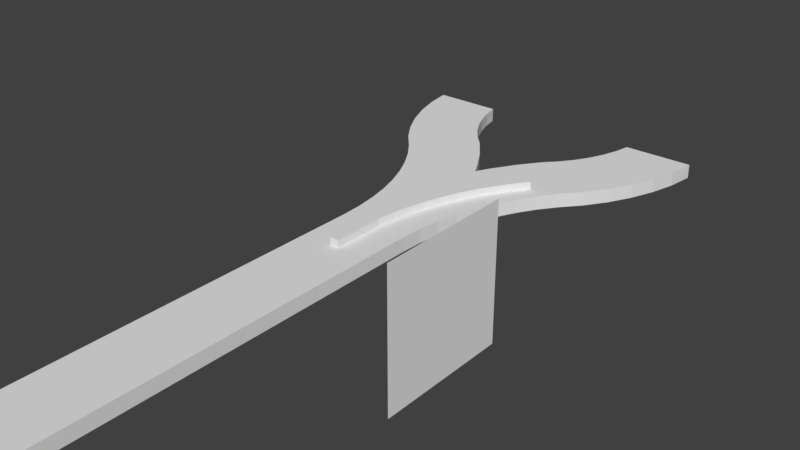 # Source: junction.blend  (saved by Blender 2.79.0; exported with 4.5.12 LTS)
import bpy
from mathutils import Matrix  # noqa: F401  (used for matrix-valued properties, if any)

bpy.ops.wm.read_factory_settings(use_empty=True)
scene = bpy.context.scene
scene.name = 'Scene'

# ---- collections
col_collection_1 = bpy.data.collections.new('Collection 1'); scene.collection.children.link(col_collection_1)

# ---- world
world_world = bpy.data.worlds.new('World'); scene.world = world_world
world_world.color = (0.05088, 0.05088, 0.05088)
world_world.use_sun_shadow = False
world_world.sun_shadow_jitter_overblur = 0.0
world_world.cycles.sampling_method = 'MANUAL'

# ---- meshes
me_plane_001 = bpy.data.meshes.new('Plane.001')
me_plane_001.from_pydata([(-1.0, -1.0, 0.0), (1.0, -1.0, 0.0), (-1.0, 1.0, 0.0), (1.0, 1.0, 0.0)], [], [(0, 1, 3, 2)])
me_plane_001.use_remesh_preserve_volume = False
me_plane_001.use_remesh_preserve_attributes = False
me_plane_001.use_mirror_vertex_groups = False
me_plane_001.update()
me_cube = bpy.data.meshes.new('Cube')
me_cube.from_pydata([(-0.06613, -1.49e-05, -0.0004203), (-0.06613, -1.49e-05, 0.3096), (-0.06613, 0.7563, -0.0004203), (-0.06613, 0.7563, 0.3096), (0.06613, -1.49e-05, -0.0004203), (0.06613, -1.49e-05, 0.3096), (0.06613, 0.7563, -0.0004203), (0.06613, 0.7563, 0.3096), (-0.03271, 1.022, -0.0004203), (-0.03271, 1.022, 0.3096), (0.09929, 1.013, -0.0004203), (0.09929, 1.013, 0.3096), (0.01739, 1.284, -0.0004203), (0.01739, 1.284, 0.3096), (0.1486, 1.268, -0.0004203), (0.1486, 1.268, 0.3096), (0.08398, 1.543, -0.0004203), (0.08398, 1.543, 0.3096), (0.2139, 1.518, -0.0004203), (0.2139, 1.518, 0.3096), (0.1668, 1.798, -0.0004203), (0.1668, 1.798, 0.3096), (0.2948, 1.765, -0.0004203), (0.2948, 1.765, 0.3096), (0.2655, 2.046, -0.0004203), (0.2655, 2.046, 0.3096), (0.3912, 2.005, -0.0004203), (0.3912, 2.005, 0.3096), (0.3796, 2.288, -0.0004203), (0.3796, 2.288, 0.3096), (0.5025, 2.239, -0.0004203), (0.5025, 2.239, 0.3096), (0.5088, 2.522, -0.0004203), (0.5088, 2.522, 0.3096), (0.6284, 2.466, -0.0004203), (0.6284, 2.466, 0.3096), (0.6526, 2.748, -0.0004203), (0.6526, 2.748, 0.3096), (0.7683, 2.684, -0.0004203), (0.7683, 2.684, 0.3096), (0.8103, 2.964, -0.0004203), (0.8103, 2.964, 0.3096), (0.9217, 2.892, -0.0004203), (0.9217, 2.892, 0.3096)], [], [(0, 1, 3, 2), (2, 3, 9, 8), (6, 7, 5, 4), (4, 5, 1, 0), (2, 6, 4, 0), (7, 3, 1, 5), (9, 11, 15, 13), (7, 6, 10, 11), (6, 2, 8, 10), (3, 7, 11, 9), (15, 14, 18, 19), (8, 9, 13, 12), (11, 10, 14, 15), (10, 8, 12, 14), (17, 19, 23, 21), (14, 12, 16, 18), (13, 15, 19, 17), (12, 13, 17, 16), (20, 21, 25, 24), (16, 17, 21, 20), (19, 18, 22, 23), (18, 16, 20, 22), (27, 26, 30, 31), (23, 22, 26, 27), (22, 20, 24, 26), (21, 23, 27, 25), (29, 31, 35, 33), (26, 24, 28, 30), (25, 27, 31, 29), (24, 25, 29, 28), (35, 34, 38, 39), (28, 29, 33, 32), (31, 30, 34, 35), (30, 28, 32, 34), (38, 36, 40, 42), (34, 32, 36, 38), (33, 35, 39, 37), (32, 33, 37, 36), (40, 41, 43, 42), (37, 39, 43, 41), (36, 37, 41, 40), (39, 38, 42, 43)])
me_cube.use_remesh_preserve_volume = False
me_cube.use_remesh_preserve_attributes = False
me_cube.use_mirror_vertex_groups = False
me_cube.update()
me_cube_001 = bpy.data.meshes.new('Cube.001')
me_cube_001.from_pydata([(-0.5, -2.5, 0.0), (-0.5, -2.5, 0.2), (-0.5, 2.5, 0.0), (-0.5, 2.5, 0.2), (0.5, -2.5, 0.0), (0.5, -2.5, 0.2), (0.5, 2.5, 0.0), (0.5, 2.5, 0.2)], [], [(0, 1, 3, 2), (2, 3, 7, 6), (6, 7, 5, 4), (4, 5, 1, 0), (2, 6, 4, 0), (7, 3, 1, 5)])
me_cube_001.use_remesh_preserve_volume = False
me_cube_001.use_remesh_preserve_attributes = False
me_cube_001.use_mirror_vertex_groups = False
me_cube_001.update()
me_cube_003 = bpy.data.meshes.new('Cube.003')
me_cube_003.from_pydata([(0.4999, 0.65, 9.285e-05), (0.4997, 0.65, 0.2001), (0.5, 4.649e-05, 9.285e-05), (0.4998, 3.159e-05, 0.2001), (0.0, 0.0, 9.285e-05), (0.0, -1.466e-05, 0.2001), (0.0, 0.65, 0.2001), (0.5138, 0.9328, 9.285e-05), (0.5136, 0.9328, 0.2001), (0.6183, 1.489, 9.285e-05), (0.0, 0.9784, 0.2001), (0.0, 0.9784, 9.285e-05), (0.5534, 1.213, 9.285e-05), (0.5532, 1.213, 0.2001), (0.7082, 1.757, 9.285e-05), (0.06146, 1.304, 0.2001), (0.06167, 1.304, 9.285e-05), (0.6181, 1.489, 0.2001), (0.8221, 2.016, 9.285e-05), (0.1368, 1.624, 0.2001), (0.137, 1.624, 9.285e-05), (0.708, 1.757, 0.2001), (0.9592, 2.264, 9.285e-05), (0.241, 1.936, 0.2001), (0.2412, 1.936, 9.285e-05), (0.8219, 2.016, 0.2001), (1.118, 2.498, 9.285e-05), (0.3732, 2.237, 0.2001), (0.3734, 2.237, 9.285e-05), (0.9591, 2.264, 0.2001), (0.1057, 2.785, 9.285e-05), (0.1055, 2.785, 0.2001), (1.298, 2.717, 9.285e-05), (0.5323, 2.524, 0.2001), (0.5325, 2.524, 9.285e-05), (1.118, 2.498, 0.2001), (0.3159, 3.095, 9.285e-05), (0.3157, 3.095, 0.2001), (0.717, 2.796, 0.2001), (0.7171, 2.796, 9.285e-05), (1.298, 2.717, 0.2001), (0.5535, 3.384, 9.285e-05), (0.5533, 3.384, 0.2001), (1.739, 3.233, 9.285e-05), (0.9257, 3.05, 0.2001), (0.9258, 3.05, 9.285e-05), (1.534, 2.962, 9.285e-05), (1.533, 2.962, 0.2001), (0.7156, 3.537, 9.285e-05), (0.7154, 3.537, 0.2001), (1.91, 3.526, 9.285e-05), (1.124, 3.249, 0.2001), (1.125, 3.249, 9.285e-05), (1.738, 3.233, 0.2001), (0.8585, 3.708, 9.285e-05), (0.8583, 3.708, 0.2001), (2.046, 3.837, 9.285e-05), (1.298, 3.47, 0.2001), (1.299, 3.47, 9.285e-05), (1.91, 3.526, 0.2001), (0.9804, 3.894, 9.285e-05), (0.9802, 3.894, 0.2001), (2.145, 4.163, 9.285e-05), (1.445, 3.71, 0.2001), (1.445, 3.71, 9.285e-05), (2.046, 3.837, 0.2001), (1.08, 4.093, 9.285e-05), (1.079, 4.093, 0.2001), (2.2, 4.509, 9.285e-05), (1.563, 3.965, 0.2001), (1.563, 3.965, 9.285e-05), (2.144, 4.163, 0.2001), (1.154, 4.303, 9.285e-05), (1.154, 4.303, 0.2001), (1.649, 4.233, 0.2001), (1.649, 4.233, 9.285e-05), (2.2, 4.509, 0.2001), (1.2, 4.509, 9.285e-05), (1.2, 4.509, 0.2001), (1.7, 4.509, 9.285e-05), (1.7, 4.509, 0.2001), (0.0, 0.7598, 0.2001), (0.0, 2.026, 0.2001), (0.0, 2.418, 0.2001), (0.0, 0.9793, 0.2001), (0.0, 1.661, 0.2001), (0.0, 0.65, 9.285e-05), (0.0, 1.314, 0.2001), (0.0, 0.7555, 9.285e-05), (0.0, 0.9793, 9.285e-05), (0.0, 2.418, 9.285e-05), (0.0, 1.661, 9.285e-05), (0.0, 2.026, 9.285e-05), (0.0, 1.314, 9.285e-05), (0.0, 0.6709, 9.285e-05), (0.0, 2.603, 9.285e-05), (0.0, 2.603, 0.2001)], [], [(2, 0, 1, 3), (6, 1, 8, 10), (0, 7, 8, 1), (86, 88, 94), (8, 13, 15, 10), (7, 12, 13, 8), (10, 15, 87, 84), (11, 16, 12, 7), (20, 24, 14, 9), (19, 23, 82, 85), (13, 17, 19, 15), (12, 9, 17, 13), (15, 19, 85, 87), (16, 20, 9, 12), (21, 25, 27, 23), (17, 21, 23, 19), (9, 14, 21, 17), (28, 34, 22, 18), (14, 18, 25, 21), (23, 27, 83, 82), (24, 28, 18, 14), (22, 26, 35, 29), (29, 35, 38, 33), (25, 29, 33, 27), (18, 22, 29, 25), (27, 33, 31, 96, 83), (37, 42, 41, 36), (36, 41, 45, 39), (33, 38, 37, 31), (34, 39, 26, 22), (30, 36, 39, 34), (31, 37, 36, 30), (44, 51, 49, 42), (32, 46, 47, 40), (35, 40, 44, 38), (26, 32, 40, 35), (38, 44, 42, 37), (39, 45, 32, 26), (49, 55, 54, 48), (48, 54, 58, 52), (45, 52, 46, 32), (41, 48, 52, 45), (42, 49, 48, 41), (40, 47, 51, 44), (58, 64, 50, 43), (57, 63, 61, 55), (47, 53, 57, 51), (46, 43, 53, 47), (51, 57, 55, 49), (52, 58, 43, 46), (61, 67, 66, 60), (60, 66, 70, 64), (54, 60, 64, 58), (55, 61, 60, 54), (53, 59, 63, 57), (43, 50, 59, 53), (70, 75, 62, 56), (69, 74, 73, 67), (59, 65, 69, 63), (50, 56, 65, 59), (63, 69, 67, 61), (64, 70, 56, 50), (73, 78, 77, 72), (72, 77, 79, 75), (66, 72, 75, 70), (67, 73, 72, 66), (65, 71, 74, 69), (56, 62, 71, 65), (68, 79, 80, 76), (80, 79, 77, 78), (71, 76, 80, 74), (62, 68, 76, 71), (74, 80, 78, 73), (75, 79, 68, 62), (95, 30, 34, 28, 90), (96, 31, 30, 95), (93, 16, 11, 89), (89, 11, 88), (88, 11, 7, 0, 94), (91, 20, 16, 93), (6, 10, 84, 81), (90, 28, 24, 92), (1, 6, 5, 3), (92, 24, 20, 91), (0, 86, 94), (2, 4, 86, 0), (3, 5, 4, 2)])
_ca = me_cube_003.color_attributes.new('Col', 'BYTE_COLOR', 'CORNER')
_ca.data.foreach_set('color', [1.0, 1.0, 1.0, 1.0, 1.0, 1.0, 1.0, 1.0, 1.0, 1.0, 1.0, 1.0, 1.0, 1.0, 1.0, 1.0, 1.0, 1.0, 1.0, 1.0, 1.0, 1.0, 1.0, 1.0, 1.0, 1.0, 1.0, 1.0, 1.0, 1.0, 1.0, 1.0, 1.0, 1.0, 1.0, 1.0, 1.0, 1.0, 1.0, 1.0, 1.0, 1.0, 1.0, 1.0, 1.0, 1.0, 1.0, 1.0, 1.0, 1.0, 1.0, 1.0, 1.0, 1.0, 1.0, 1.0, 1.0, 1.0, 1.0, 1.0, 1.0, 1.0, 1.0, 1.0, 1.0, 1.0, 1.0, 1.0, 1.0, 1.0, 1.0, 1.0, 1.0, 1.0, 1.0, 1.0, 1.0, 1.0, 1.0, 1.0, 1.0, 1.0, 1.0, 1.0, 1.0, 1.0, 1.0, 1.0, 1.0, 1.0, 1.0, 1.0, 1.0, 1.0, 1.0, 1.0, 1.0, 1.0, 1.0, 1.0, 1.0, 1.0, 1.0, 1.0, 1.0, 1.0, 1.0, 1.0, 1.0, 1.0, 1.0, 1.0, 1.0, 1.0, 1.0, 1.0, 1.0, 1.0, 1.0, 1.0, 1.0, 1.0, 1.0, 1.0, 1.0, 1.0, 1.0, 1.0, 1.0, 1.0, 1.0, 1.0, 1.0, 1.0, 1.0, 1.0, 1.0, 1.0, 1.0, 1.0, 1.0, 1.0, 1.0, 1.0, 1.0, 1.0, 1.0, 1.0, 1.0, 1.0, 1.0, 1.0, 1.0, 1.0, 1.0, 1.0, 1.0, 1.0, 1.0, 1.0, 1.0, 1.0, 1.0, 1.0, 1.0, 1.0, 1.0, 1.0, 1.0, 1.0, 1.0, 1.0, 1.0, 1.0, 1.0, 1.0, 1.0, 1.0, 1.0, 1.0, 1.0, 1.0, 1.0, 1.0, 1.0, 1.0, 1.0, 1.0, 1.0, 1.0, 1.0, 1.0, 1.0, 1.0, 1.0, 1.0, 1.0, 1.0, 1.0, 1.0, 1.0, 1.0, 1.0, 1.0, 1.0, 1.0, 1.0, 1.0, 1.0, 1.0, 1.0, 1.0, 1.0, 1.0, 1.0, 1.0, 1.0, 1.0, 1.0, 1.0, 1.0, 1.0, 1.0, 1.0, 1.0, 1.0, 1.0, 1.0, 1.0, 1.0, 1.0, 1.0, 1.0, 1.0, 1.0, 1.0, 1.0, 1.0, 1.0, 1.0, 1.0, 1.0, 1.0, 1.0, 1.0, 1.0, 1.0, 1.0, 1.0, 1.0, 1.0, 1.0, 1.0, 1.0, 1.0, 1.0, 1.0, 1.0, 1.0, 1.0, 1.0, 1.0, 1.0, 1.0, 1.0, 1.0, 1.0, 1.0, 1.0, 1.0, 1.0, 1.0, 1.0, 1.0, 1.0, 1.0, 1.0, 1.0, 1.0, 1.0, 1.0, 1.0, 1.0, 1.0, 1.0, 1.0, 1.0, 1.0, 1.0, 1.0, 1.0, 1.0, 1.0, 1.0, 1.0, 1.0, 1.0, 1.0, 1.0, 1.0, 1.0, 1.0, 1.0, 1.0, 1.0, 1.0, 1.0, 1.0, 1.0, 1.0, 1.0, 1.0, 1.0, 1.0, 1.0, 1.0, 1.0, 1.0, 1.0, 1.0, 1.0, 1.0, 1.0, 1.0, 1.0, 1.0, 1.0, 1.0, 1.0, 1.0, 1.0, 1.0, 1.0, 1.0, 1.0, 1.0, 1.0, 1.0, 1.0, 1.0, 1.0, 1.0, 1.0, 1.0, 1.0, 1.0, 1.0, 1.0, 1.0, 1.0, 1.0, 1.0, 1.0, 1.0, 1.0, 1.0, 1.0, 1.0, 1.0, 1.0, 1.0, 1.0, 1.0, 1.0, 1.0, 1.0, 1.0, 1.0, 1.0, 1.0, 1.0, 1.0, 1.0, 1.0, 1.0, 1.0, 1.0, 1.0, 1.0, 1.0, 1.0, 1.0, 1.0, 1.0, 1.0, 1.0, 1.0, 1.0, 1.0, 1.0, 1.0, 1.0, 1.0, 1.0, 1.0, 1.0, 1.0, 1.0, 1.0, 1.0, 1.0, 1.0, 1.0, 1.0, 1.0, 1.0, 1.0, 1.0, 1.0, 1.0, 1.0, 1.0, 1.0, 1.0, 1.0, 1.0, 1.0, 1.0, 1.0, 1.0, 1.0, 1.0, 1.0, 1.0, 1.0, 1.0, 1.0, 1.0, 1.0, 1.0, 1.0, 1.0, 1.0, 1.0, 1.0, 1.0, 1.0, 1.0, 1.0, 1.0, 1.0, 1.0, 1.0, 1.0, 1.0, 1.0, 1.0, 1.0, 1.0, 1.0, 1.0, 1.0, 1.0, 1.0, 1.0, 1.0, 1.0, 1.0, 1.0, 1.0, 1.0, 1.0, 1.0, 1.0, 1.0, 1.0, 1.0, 1.0, 1.0, 1.0, 1.0, 1.0, 1.0, 1.0, 1.0, 1.0, 1.0, 1.0, 1.0, 1.0, 1.0, 1.0, 1.0, 1.0, 1.0, 1.0, 1.0, 1.0, 1.0, 1.0, 1.0, 1.0, 1.0, 1.0, 1.0, 1.0, 1.0, 1.0, 1.0, 1.0, 1.0, 1.0, 1.0, 1.0, 1.0, 1.0, 1.0, 1.0, 1.0, 1.0, 1.0, 1.0, 1.0, 1.0, 1.0, 1.0, 1.0, 1.0, 1.0, 1.0, 1.0, 1.0, 1.0, 1.0, 1.0, 1.0, 1.0, 1.0, 1.0, 1.0, 1.0, 1.0, 1.0, 1.0, 1.0, 1.0, 1.0, 1.0, 1.0, 1.0, 1.0, 1.0, 1.0, 1.0, 1.0, 1.0, 1.0, 1.0, 1.0, 1.0, 1.0, 1.0, 1.0, 1.0, 1.0, 1.0, 1.0, 1.0, 1.0, 1.0, 1.0, 1.0, 1.0, 1.0, 1.0, 1.0, 1.0, 1.0, 1.0, 1.0, 1.0, 1.0, 1.0, 1.0, 1.0, 1.0, 1.0, 1.0, 1.0, 1.0, 1.0, 1.0, 1.0, 1.0, 1.0, 1.0, 1.0, 1.0, 1.0, 1.0, 1.0, 1.0, 1.0, 1.0, 1.0, 1.0, 1.0, 1.0, 1.0, 1.0, 1.0, 1.0, 1.0, 1.0, 1.0, 1.0, 1.0, 1.0, 1.0, 1.0, 1.0, 1.0, 1.0, 1.0, 1.0, 1.0, 1.0, 1.0, 1.0, 1.0, 1.0, 1.0, 1.0, 1.0, 1.0, 1.0, 1.0, 1.0, 1.0, 1.0, 1.0, 1.0, 1.0, 1.0, 1.0, 1.0, 1.0, 1.0, 1.0, 1.0, 1.0, 1.0, 1.0, 1.0, 1.0, 1.0, 1.0, 1.0, 1.0, 1.0, 1.0, 1.0, 1.0, 1.0, 1.0, 1.0, 1.0, 1.0, 1.0, 1.0, 1.0, 1.0, 1.0, 1.0, 1.0, 1.0, 1.0, 1.0, 1.0, 1.0, 1.0, 1.0, 1.0, 1.0, 1.0, 1.0, 1.0, 1.0, 1.0, 1.0, 1.0, 1.0, 1.0, 1.0, 1.0, 1.0, 1.0, 1.0, 1.0, 1.0, 1.0, 1.0, 1.0, 1.0, 1.0, 1.0, 1.0, 1.0, 1.0, 1.0, 1.0, 1.0, 1.0, 1.0, 1.0, 1.0, 1.0, 1.0, 1.0, 1.0, 1.0, 1.0, 1.0, 1.0, 1.0, 1.0, 1.0, 1.0, 1.0, 1.0, 1.0, 1.0, 1.0, 1.0, 1.0, 1.0, 1.0, 1.0, 1.0, 1.0, 1.0, 1.0, 1.0, 1.0, 1.0, 1.0, 1.0, 1.0, 1.0, 1.0, 1.0, 1.0, 1.0, 1.0, 1.0, 1.0, 1.0, 1.0, 1.0, 1.0, 1.0, 1.0, 1.0, 1.0, 1.0, 1.0, 1.0, 1.0, 1.0, 1.0, 1.0, 1.0, 1.0, 1.0, 1.0, 1.0, 1.0, 1.0, 1.0, 1.0, 1.0, 1.0, 1.0, 1.0, 1.0, 1.0, 1.0, 1.0, 1.0, 1.0, 1.0, 1.0, 1.0, 1.0, 1.0, 1.0, 1.0, 1.0, 1.0, 1.0, 1.0, 1.0, 1.0, 1.0, 1.0, 1.0, 1.0, 1.0, 1.0, 1.0, 1.0, 1.0, 1.0, 1.0, 1.0, 1.0, 1.0, 1.0, 1.0, 1.0, 1.0, 1.0, 1.0, 1.0, 1.0, 1.0, 1.0, 1.0, 1.0, 1.0, 1.0, 1.0, 1.0, 1.0, 1.0, 1.0, 1.0, 1.0, 1.0, 1.0, 1.0, 1.0, 1.0, 1.0, 1.0, 1.0, 1.0, 1.0, 1.0, 1.0, 1.0, 1.0, 1.0, 1.0, 1.0, 1.0, 1.0, 1.0, 1.0, 1.0, 1.0, 1.0, 1.0, 1.0, 1.0, 1.0, 1.0, 1.0, 1.0, 1.0, 1.0, 1.0, 1.0, 1.0, 1.0, 1.0, 1.0, 1.0, 1.0, 1.0, 1.0, 1.0, 1.0, 1.0, 1.0, 1.0, 1.0, 1.0, 1.0, 1.0, 1.0, 1.0, 1.0, 1.0, 1.0, 1.0, 1.0, 1.0, 1.0, 1.0, 1.0, 1.0, 1.0, 1.0, 1.0, 1.0, 1.0, 1.0, 1.0, 1.0, 1.0, 1.0, 1.0, 1.0, 1.0, 1.0, 1.0, 1.0, 1.0, 1.0, 1.0, 1.0, 1.0, 1.0, 1.0, 1.0, 1.0, 1.0, 1.0, 1.0, 1.0, 1.0, 1.0, 1.0, 1.0, 1.0, 1.0, 1.0, 1.0, 1.0, 1.0, 1.0, 1.0, 1.0, 1.0, 1.0, 1.0, 1.0, 1.0, 1.0, 1.0, 1.0, 1.0, 1.0, 1.0, 1.0, 1.0, 1.0, 1.0, 1.0, 1.0, 1.0, 1.0, 1.0, 1.0, 1.0, 1.0, 1.0, 1.0, 1.0, 1.0, 1.0, 1.0, 1.0, 1.0, 1.0, 1.0, 1.0, 1.0, 1.0, 1.0, 1.0, 1.0, 1.0, 1.0, 1.0, 1.0, 1.0, 1.0, 1.0, 1.0, 1.0, 1.0, 1.0, 1.0, 1.0, 1.0, 1.0, 1.0, 1.0, 1.0, 1.0, 1.0, 1.0, 1.0, 1.0, 1.0, 1.0, 1.0, 1.0, 1.0, 1.0, 1.0, 1.0, 1.0, 1.0, 1.0, 1.0, 1.0, 1.0, 1.0, 1.0, 1.0, 1.0, 1.0, 1.0, 1.0, 1.0, 1.0, 1.0, 1.0, 1.0, 1.0, 1.0, 1.0, 1.0, 1.0, 1.0, 1.0, 1.0, 1.0, 1.0, 1.0, 1.0, 1.0, 1.0, 1.0, 1.0, 1.0, 1.0, 1.0, 1.0, 1.0, 1.0, 1.0, 1.0, 1.0, 1.0, 1.0, 1.0, 1.0, 1.0, 1.0, 1.0, 1.0, 1.0, 1.0, 1.0, 1.0, 1.0, 1.0, 1.0, 1.0, 1.0, 1.0, 1.0, 1.0, 1.0, 1.0, 1.0, 1.0, 1.0, 1.0, 1.0, 1.0, 1.0, 1.0, 1.0, 1.0, 1.0, 1.0, 1.0, 1.0, 1.0, 1.0, 1.0, 1.0, 1.0, 1.0, 1.0, 1.0, 1.0, 1.0, 1.0, 1.0, 1.0, 1.0, 1.0, 1.0, 1.0, 1.0, 1.0, 1.0, 1.0, 1.0, 1.0, 1.0, 1.0, 1.0, 1.0, 1.0, 1.0, 1.0, 1.0, 1.0, 1.0, 1.0, 1.0, 1.0, 1.0, 1.0, 1.0, 1.0, 1.0, 1.0, 1.0, 1.0, 1.0, 1.0, 1.0, 1.0, 1.0, 1.0, 1.0, 1.0, 1.0, 1.0, 1.0, 1.0, 1.0, 1.0, 1.0, 1.0, 1.0, 1.0, 1.0, 1.0, 1.0, 1.0, 1.0, 1.0, 1.0, 1.0, 1.0, 1.0, 1.0, 1.0, 1.0, 1.0, 1.0, 1.0, 1.0, 1.0, 1.0, 1.0, 1.0, 1.0, 1.0, 1.0, 1.0, 1.0, 1.0, 1.0, 1.0, 1.0, 1.0, 1.0, 1.0, 1.0, 1.0, 1.0, 1.0, 1.0, 1.0, 1.0, 1.0, 1.0, 1.0, 1.0, 1.0, 1.0, 1.0, 1.0, 1.0, 1.0, 1.0, 1.0, 1.0, 1.0, 1.0, 1.0, 1.0, 1.0, 1.0, 1.0, 1.0, 1.0, 1.0, 1.0, 1.0, 1.0, 1.0, 1.0, 1.0, 1.0, 1.0, 1.0, 1.0, 1.0, 1.0, 1.0, 1.0, 1.0, 1.0, 1.0, 1.0, 1.0, 1.0, 1.0, 1.0, 1.0, 1.0, 1.0, 1.0, 1.0, 1.0, 1.0, 1.0, 1.0, 1.0, 1.0, 1.0, 1.0, 1.0, 1.0, 1.0, 1.0, 1.0, 1.0, 1.0, 1.0, 1.0, 1.0, 1.0, 1.0, 1.0, 1.0, 1.0, 1.0, 1.0, 1.0, 1.0, 1.0, 1.0, 1.0, 1.0, 1.0, 1.0, 1.0, 1.0, 1.0, 1.0, 1.0, 1.0, 1.0, 1.0, 1.0, 1.0, 1.0, 1.0, 1.0, 1.0, 1.0, 1.0, 1.0, 1.0, 1.0, 1.0, 1.0, 1.0, 1.0, 1.0, 1.0, 1.0, 1.0, 1.0, 1.0, 1.0, 1.0, 1.0, 1.0, 1.0, 1.0, 1.0, 1.0, 1.0, 1.0, 1.0, 1.0, 1.0, 1.0, 1.0, 1.0, 1.0, 1.0, 1.0, 1.0, 1.0, 1.0, 1.0, 1.0, 1.0, 1.0, 1.0, 1.0, 1.0, 1.0, 1.0, 1.0, 1.0, 1.0, 1.0, 1.0, 1.0, 1.0, 1.0, 1.0, 1.0, 1.0, 1.0, 1.0, 1.0, 1.0, 1.0, 1.0, 1.0, 1.0, 1.0, 1.0, 1.0, 1.0, 1.0, 1.0, 1.0, 1.0, 1.0, 1.0, 1.0, 1.0, 1.0, 1.0, 1.0, 1.0, 1.0, 1.0, 1.0, 1.0, 1.0, 1.0, 1.0, 1.0, 1.0, 1.0, 1.0, 1.0, 1.0, 1.0, 1.0, 1.0, 1.0, 1.0, 1.0, 1.0, 1.0, 1.0, 1.0, 1.0, 1.0, 1.0, 1.0, 1.0, 1.0])
me_cube_003.use_remesh_preserve_volume = False
me_cube_003.use_remesh_preserve_attributes = False
me_cube_003.use_mirror_vertex_groups = False
me_cube_003.update()

# ---- objects
ob_plane = bpy.data.objects.new('Plane', me_plane_001)
ob_visualdir = bpy.data.objects.new('VisualDir', me_cube)
ob_cube = bpy.data.objects.new('Cube', me_cube_001)
ob_cube_002 = bpy.data.objects.new('Cube.002', me_cube_003)

# ---- transforms, parenting, visibility, modifiers, constraints
ob_plane.location = (1.7, 1.788e-07, 3.31e-07)
ob_plane.rotation_euler = (-1.304e-07, 1.571, 0.0)
ob_plane.lineart.crease_threshold = 0.0
ob_visualdir.location = (0.0, 0.0, 0.0)
ob_visualdir.hide_viewport = True
ob_visualdir.lineart.crease_threshold = 0.0
ob_cube.location = (0.0, -2.5, 0.0)
ob_cube.hide_viewport = True
ob_cube.lineart.crease_threshold = 0.0
ob_cube_002.location = (-1.788e-07, -4.649e-05, -0.0005132)
ob_cube_002.scale = (1.0, 1.109, 1.0)
ob_cube_002.lineart.crease_threshold = 0.0
_m = ob_cube_002.modifiers.new('Mirror', 'MIRROR')
_m.merge_threshold = 0.0606

# ---- collection membership
col_collection_1.objects.link(ob_plane)
col_collection_1.objects.link(ob_visualdir)
col_collection_1.objects.link(ob_cube)
col_collection_1.objects.link(ob_cube_002)

# ---- scene / render settings (as saved in the file)
scene.frame_start = 1; scene.frame_end = 250; scene.frame_set(1)
scene.render.engine = 'BLENDER_EEVEE_NEXT'
scene.render.resolution_percentage = 50
scene.render.dither_intensity = 0.0
scene.cycles.use_denoising = False
scene.cycles.samples = 128
scene.cycles.sampling_pattern = 'TABULATED_SOBOL'
scene.cycles.use_adaptive_sampling = False
scene.cycles.use_light_tree = False
scene.cycles.blur_glossy = 0.0
scene.cycles.sample_clamp_indirect = 0.0
scene.view_settings.view_transform = 'Standard'
bpy.context.view_layer.update()

# ---- added for rendering (the .blend has no active camera and no usable light): camera, sun
cam_auto = bpy.data.cameras.new('AutoCamera')
cam_auto.lens = 50.0
cam_auto.sensor_width = 36.0
cam_auto.clip_end = 1000.0
ob_auto_camera = bpy.data.objects.new('AutoCamera', cam_auto)
scene.collection.objects.link(ob_auto_camera)
ob_auto_camera.location = (8.25536, -8.65643, 6.60429)
ob_auto_camera.rotation_euler = (1.09748, -7.21219e-08, 0.694738)
scene.camera = ob_auto_camera
light_auto_sun = bpy.data.lights.new('AutoSun', 'SUN')
light_auto_sun.energy = 3.0
light_auto_sun.angle = 0.0523599
ob_auto_sun = bpy.data.objects.new('AutoSun', light_auto_sun)
scene.collection.objects.link(ob_auto_sun)
ob_auto_sun.rotation_euler = (0.872665, 0.174533, 0.523599)
bpy.context.view_layer.update()
